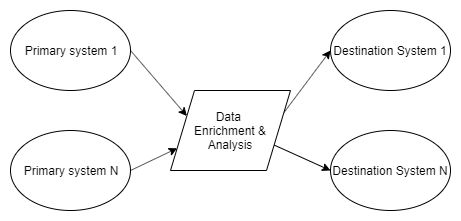

The diagram above was exported from draw.io. Its source (the exported page's mxGraphModel, read from the mxfile embedded in the PNG):
<mxGraphModel dx="1422" dy="2015" grid="1" gridSize="10" guides="1" tooltips="1" connect="1" arrows="1" fold="1" page="1" pageScale="1" pageWidth="850" pageHeight="1100" math="0" shadow="0">
  <root>
    <mxCell id="0" />
    <mxCell id="1" parent="0" />
    <mxCell id="2" style="rounded=0;orthogonalLoop=1;jettySize=auto;html=1;exitX=1;exitY=0.5;exitDx=0;exitDy=0;entryX=0;entryY=0.25;entryDx=0;entryDy=0;" edge="1" source="3" target="10" parent="1">
      <mxGeometry relative="1" as="geometry" />
    </mxCell>
    <mxCell id="3" value="Primary system 1" style="ellipse;whiteSpace=wrap;html=1;" vertex="1" parent="1">
      <mxGeometry x="40" y="-120" width="120" height="80" as="geometry" />
    </mxCell>
    <mxCell id="4" style="edgeStyle=none;rounded=0;orthogonalLoop=1;jettySize=auto;html=1;exitX=1;exitY=0.5;exitDx=0;exitDy=0;entryX=0;entryY=0.75;entryDx=0;entryDy=0;" edge="1" source="5" target="10" parent="1">
      <mxGeometry relative="1" as="geometry" />
    </mxCell>
    <mxCell id="5" value="&lt;span style=&quot;white-space: normal&quot;&gt;Primary system N&lt;/span&gt;" style="ellipse;whiteSpace=wrap;html=1;" vertex="1" parent="1">
      <mxGeometry x="40" width="120" height="80" as="geometry" />
    </mxCell>
    <mxCell id="6" value="Destination System 1" style="ellipse;whiteSpace=wrap;html=1;" vertex="1" parent="1">
      <mxGeometry x="360" y="-120" width="120" height="80" as="geometry" />
    </mxCell>
    <mxCell id="7" value="Destination System N" style="ellipse;whiteSpace=wrap;html=1;" vertex="1" parent="1">
      <mxGeometry x="360" width="120" height="80" as="geometry" />
    </mxCell>
    <mxCell id="8" style="edgeStyle=none;rounded=0;orthogonalLoop=1;jettySize=auto;html=1;exitX=1;exitY=0.25;exitDx=0;exitDy=0;entryX=0;entryY=0.5;entryDx=0;entryDy=0;" edge="1" source="10" target="6" parent="1">
      <mxGeometry relative="1" as="geometry" />
    </mxCell>
    <mxCell id="9" style="edgeStyle=none;rounded=0;orthogonalLoop=1;jettySize=auto;html=1;exitX=1;exitY=0.75;exitDx=0;exitDy=0;entryX=0;entryY=0.5;entryDx=0;entryDy=0;" edge="1" source="10" target="7" parent="1">
      <mxGeometry relative="1" as="geometry" />
    </mxCell>
    <mxCell id="10" value="&lt;span style=&quot;white-space: normal&quot;&gt;Data &lt;br&gt;Enrichment &amp;amp; Analysis&lt;/span&gt;" style="shape=parallelogram;perimeter=parallelogramPerimeter;whiteSpace=wrap;html=1;" vertex="1" parent="1">
      <mxGeometry x="200" y="-40" width="120" height="80" as="geometry" />
    </mxCell>
  </root>
</mxGraphModel>